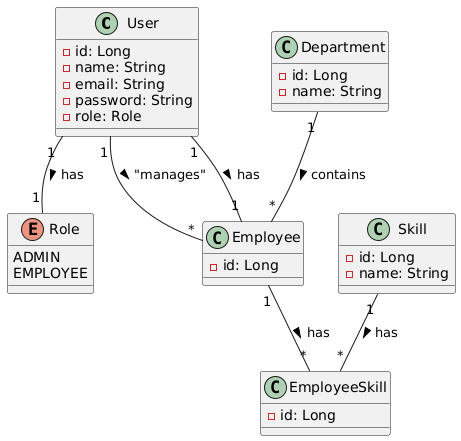

The diagram above was rendered by PlantUML. Its source (embedded in the PNG):
@startuml
' Class Diagram for Skill Tracker Entities

class User {
  - id: Long
  - name: String
  - email: String
  - password: String
  - role: Role
}

class Employee {
  - id: Long
}

class Department {
  - id: Long
  - name: String
}

class Skill {
  - id: Long
  - name: String
}

class EmployeeSkill {
  - id: Long
}

enum Role {
  ADMIN
  EMPLOYEE
}

' Relationships
User "1" -- "1" Employee : has >
User "1" -- "*" Employee : "manages" >
User "1" -- "1" Role : has >

Department "1" -- "*" Employee : contains >

Employee "1" -- "*" EmployeeSkill : has >
Skill "1" -- "*" EmployeeSkill : has >
@enduml